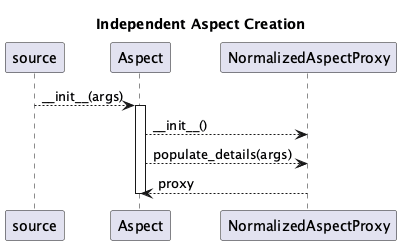

The diagram above was rendered by PlantUML. Its source (embedded in the PNG):
@startuml
'https://plantuml.com/sequence-diagram

title Independent Aspect Creation

source --> Aspect : ~_~_init__(args)
activate Aspect
Aspect --> NormalizedAspectProxy : ~_~_init__()
Aspect --> NormalizedAspectProxy : populate_details(args)
NormalizedAspectProxy --> Aspect : proxy
deactivate Aspect

@enduml